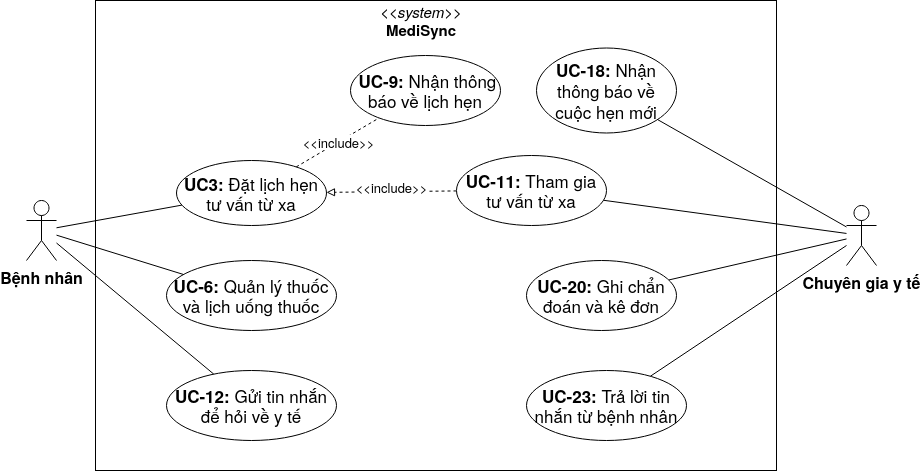

The diagram above was exported from draw.io. Its source (the exported page's mxGraphModel, read from the mxfile embedded in the PNG):
<mxGraphModel dx="1101" dy="835" grid="1" gridSize="10" guides="1" tooltips="1" connect="1" arrows="1" fold="1" page="1" pageScale="1" pageWidth="827" pageHeight="1169" math="0" shadow="0">
  <root>
    <mxCell id="0" />
    <mxCell id="1" parent="0" />
    <mxCell id="2" value="" style="rounded=0;whiteSpace=wrap;html=1;" vertex="1" parent="1">
      <mxGeometry x="159" y="170" width="681" height="470" as="geometry" />
    </mxCell>
    <mxCell id="3" value="&lt;div&gt;&lt;font style=&quot;font-size: 15px;&quot;&gt;&lt;i&gt;&amp;lt;&amp;lt;system&amp;gt;&amp;gt;&lt;/i&gt;&lt;/font&gt;&lt;/div&gt;&lt;div&gt;&lt;font style=&quot;font-size: 15px;&quot;&gt;&lt;b&gt;MediSync&lt;/b&gt;&lt;/font&gt;&lt;/div&gt;" style="text;html=1;align=center;verticalAlign=middle;whiteSpace=wrap;rounded=0;" vertex="1" parent="1">
      <mxGeometry x="436.5" y="170" width="96" height="40" as="geometry" />
    </mxCell>
    <mxCell id="4" style="rounded=0;orthogonalLoop=1;jettySize=auto;html=1;endArrow=none;startFill=0;" edge="1" source="7" target="15" parent="1">
      <mxGeometry relative="1" as="geometry" />
    </mxCell>
    <mxCell id="5" style="rounded=0;orthogonalLoop=1;jettySize=auto;html=1;endArrow=none;startFill=0;" edge="1" source="7" target="16" parent="1">
      <mxGeometry relative="1" as="geometry" />
    </mxCell>
    <mxCell id="6" style="rounded=0;orthogonalLoop=1;jettySize=auto;html=1;endArrow=none;startFill=0;" edge="1" source="7" target="21" parent="1">
      <mxGeometry relative="1" as="geometry" />
    </mxCell>
    <mxCell id="7" value="&lt;b&gt;Bệnh nhân&lt;/b&gt;" style="shape=umlActor;verticalLabelPosition=bottom;verticalAlign=top;html=1;outlineConnect=0;fontSize=16;" vertex="1" parent="1">
      <mxGeometry x="90" y="370" width="30" height="60" as="geometry" />
    </mxCell>
    <mxCell id="8" style="rounded=0;orthogonalLoop=1;jettySize=auto;html=1;endArrow=none;startFill=0;" edge="1" source="12" target="20" parent="1">
      <mxGeometry relative="1" as="geometry" />
    </mxCell>
    <mxCell id="9" style="rounded=0;orthogonalLoop=1;jettySize=auto;html=1;endArrow=none;startFill=0;" edge="1" source="12" target="23" parent="1">
      <mxGeometry relative="1" as="geometry" />
    </mxCell>
    <mxCell id="10" style="rounded=0;orthogonalLoop=1;jettySize=auto;html=1;endArrow=none;startFill=0;" edge="1" source="12" target="22" parent="1">
      <mxGeometry relative="1" as="geometry" />
    </mxCell>
    <mxCell id="11" style="rounded=0;orthogonalLoop=1;jettySize=auto;html=1;endArrow=none;startFill=0;" edge="1" source="12" target="24" parent="1">
      <mxGeometry relative="1" as="geometry" />
    </mxCell>
    <mxCell id="12" value="&lt;b&gt;Chuyên gia y tế&lt;/b&gt;" style="shape=umlActor;verticalLabelPosition=bottom;verticalAlign=top;html=1;outlineConnect=0;fontSize=16;" vertex="1" parent="1">
      <mxGeometry x="910" y="375" width="30" height="60" as="geometry" />
    </mxCell>
    <mxCell id="13" style="rounded=0;orthogonalLoop=1;jettySize=auto;html=1;endArrow=none;startFill=0;dashed=1;" edge="1" source="15" target="17" parent="1">
      <mxGeometry relative="1" as="geometry" />
    </mxCell>
    <mxCell id="14" value="&lt;font style=&quot;font-size: 13px;&quot;&gt;&amp;lt;&amp;lt;include&amp;gt;&amp;gt;&lt;/font&gt;" style="edgeLabel;html=1;align=center;verticalAlign=middle;resizable=0;points=[];" vertex="1" connectable="0" parent="13">
      <mxGeometry x="0.0044" relative="1" as="geometry">
        <mxPoint as="offset" />
      </mxGeometry>
    </mxCell>
    <mxCell id="15" value="&lt;font style=&quot;font-size: 17px;&quot;&gt;&lt;b&gt;UC3: &lt;/b&gt;Đặt lịch hẹn tư vấn từ xa&lt;/font&gt;" style="ellipse;whiteSpace=wrap;html=1;" vertex="1" parent="1">
      <mxGeometry x="240" y="330" width="150" height="65" as="geometry" />
    </mxCell>
    <mxCell id="16" value="&lt;font style=&quot;font-size: 17px;&quot;&gt;&lt;b&gt;UC-6:&lt;/b&gt; Quản lý thuốc và lịch uống thuốc&lt;/font&gt;" style="ellipse;whiteSpace=wrap;html=1;" vertex="1" parent="1">
      <mxGeometry x="230" y="430" width="170" height="70" as="geometry" />
    </mxCell>
    <mxCell id="17" value="&lt;font style=&quot;font-size: 17px;&quot;&gt;&lt;b&gt;&amp;nbsp;UC-9:&lt;/b&gt; Nhận thông báo về lịch hẹn&lt;/font&gt;" style="ellipse;whiteSpace=wrap;html=1;" vertex="1" parent="1">
      <mxGeometry x="414" y="225" width="150" height="70" as="geometry" />
    </mxCell>
    <mxCell id="18" style="rounded=0;orthogonalLoop=1;jettySize=auto;html=1;endArrow=block;endFill=0;dashed=1;" edge="1" source="20" target="15" parent="1">
      <mxGeometry relative="1" as="geometry" />
    </mxCell>
    <mxCell id="19" value="&lt;font style=&quot;font-size: 13px;&quot;&gt;&amp;lt;&amp;lt;include&amp;gt;&amp;gt;&lt;/font&gt;" style="edgeLabel;html=1;align=center;verticalAlign=middle;resizable=0;points=[];" vertex="1" connectable="0" parent="18">
      <mxGeometry x="0.0101" y="1" relative="1" as="geometry">
        <mxPoint y="-6" as="offset" />
      </mxGeometry>
    </mxCell>
    <mxCell id="20" value="&lt;font style=&quot;font-size: 17px;&quot;&gt;&lt;b&gt;UC-11: &lt;/b&gt;Tham gia tư vấn từ xa&lt;/font&gt;" style="ellipse;whiteSpace=wrap;html=1;" vertex="1" parent="1">
      <mxGeometry x="520" y="325" width="150" height="70" as="geometry" />
    </mxCell>
    <mxCell id="21" value="&lt;font style=&quot;font-size: 17px;&quot;&gt;&lt;b&gt;UC-12: &lt;/b&gt;Gửi tin nhắn để hỏi về y tế&lt;/font&gt;" style="ellipse;whiteSpace=wrap;html=1;" vertex="1" parent="1">
      <mxGeometry x="230" y="540" width="170" height="70" as="geometry" />
    </mxCell>
    <mxCell id="22" value="&lt;font style=&quot;font-size: 17px;&quot;&gt;&lt;b&gt;UC-18: &lt;/b&gt;Nhận thông báo về cuộc hẹn mới&lt;/font&gt;" style="ellipse;whiteSpace=wrap;html=1;" vertex="1" parent="1">
      <mxGeometry x="600" y="217.5" width="140" height="85" as="geometry" />
    </mxCell>
    <mxCell id="23" value="&lt;font style=&quot;font-size: 17px;&quot;&gt;&lt;b&gt;UC-20:&lt;/b&gt; Ghi chẩn đoán và kê đơn&lt;/font&gt;" style="ellipse;whiteSpace=wrap;html=1;" vertex="1" parent="1">
      <mxGeometry x="590" y="430" width="150" height="70" as="geometry" />
    </mxCell>
    <mxCell id="24" value="&lt;font style=&quot;font-size: 17px;&quot;&gt;&lt;b&gt;UC-23: &lt;/b&gt;Trả lời tin nhắn từ bệnh nhân&lt;/font&gt;" style="ellipse;whiteSpace=wrap;html=1;" vertex="1" parent="1">
      <mxGeometry x="590" y="540" width="160" height="70" as="geometry" />
    </mxCell>
  </root>
</mxGraphModel>